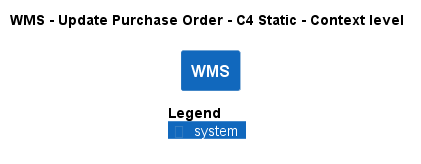

The diagram above was rendered by PlantUML. Its source (embedded in the PNG):
@startuml
!pragma layout smetana
!include ..\..\..\..\..\.c4s\C4_Context.puml

AddElementTag("c4interflow:lifecycle:new", $bgColor=green, $fontColor=#ffffff, $borderColor=green, $shadowing="False")
AddElementTag("c4interflow:lifecycle:changed", $bgColor=orange, $fontColor=#ffffff, $borderColor=orange, $shadowing="False")
AddElementTag("c4interflow:lifecycle:removed", $bgColor=red, $fontColor=#ffffff, $borderColor=red, $shadowing="False")

AddRelTag("c4interflow:lifecycle:new", $textColor=green, $lineColor=green)
AddRelTag("c4interflow:lifecycle:changed", $textColor=orange, $lineColor=orange)
AddRelTag("c4interflow:lifecycle:removed", $textColor=red, $lineColor=red)

SHOW_PERSON_PORTRAIT()
LAYOUT_TOP_DOWN()

skinparam linetype polyline

title WMS - Update Purchase Order - C4 Static - Context level

System(ECommercePlatform.SoftwareSystems.WMS, "WMS", "")



SHOW_LEGEND()
@enduml